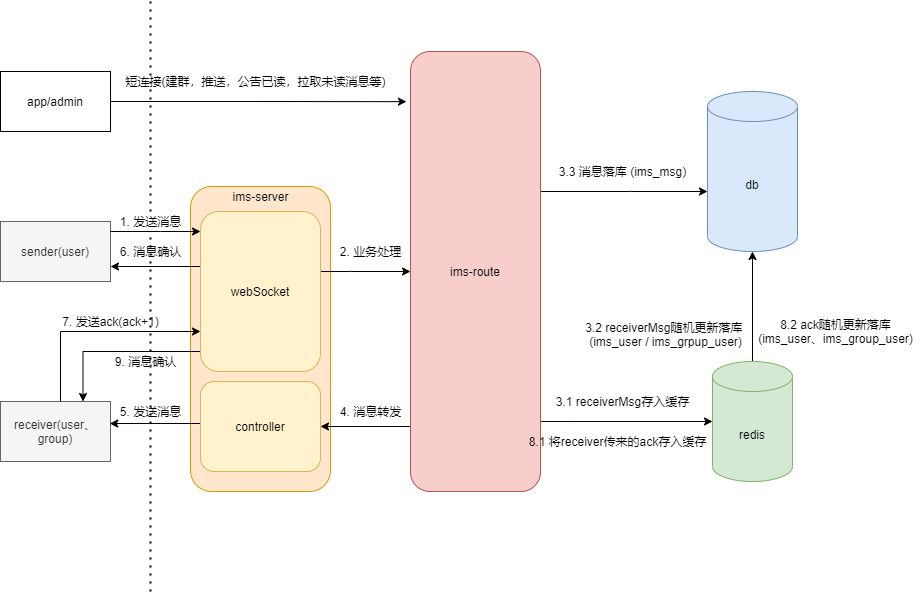

The diagram above was exported from draw.io. Its source (the exported page's mxGraphModel, read from the mxfile embedded in the PNG):
<mxGraphModel dx="1024" dy="1801" grid="1" gridSize="10" guides="1" tooltips="1" connect="1" arrows="1" fold="1" page="1" pageScale="1" pageWidth="827" pageHeight="1169" math="0" shadow="0">
  <root>
    <mxCell id="0" />
    <mxCell id="1" parent="0" />
    <mxCell id="juIIKvzVCvpRPZ1HGsJy-1" value="sender(user)" style="rounded=0;whiteSpace=wrap;html=1;fillColor=#f5f5f5;strokeColor=#666666;fontColor=#333333;" parent="1" vertex="1">
      <mxGeometry x="30" y="180" width="110" height="60" as="geometry" />
    </mxCell>
    <mxCell id="juIIKvzVCvpRPZ1HGsJy-2" value="receiver(user、group)" style="rounded=0;whiteSpace=wrap;html=1;fillColor=#f5f5f5;strokeColor=#666666;fontColor=#333333;" parent="1" vertex="1">
      <mxGeometry x="30" y="360" width="110" height="60" as="geometry" />
    </mxCell>
    <mxCell id="juIIKvzVCvpRPZ1HGsJy-3" value="" style="endArrow=none;dashed=1;html=1;dashPattern=1 3;strokeWidth=2;" parent="1" source="juIIKvzVCvpRPZ1HGsJy-25" edge="1">
      <mxGeometry width="50" height="50" relative="1" as="geometry">
        <mxPoint x="180" y="490" as="sourcePoint" />
        <mxPoint x="180" y="-40" as="targetPoint" />
      </mxGeometry>
    </mxCell>
    <mxCell id="juIIKvzVCvpRPZ1HGsJy-4" value="ims-server" style="rounded=1;whiteSpace=wrap;html=1;fillColor=#ffe6cc;strokeColor=#d79b00;" parent="1" vertex="1">
      <mxGeometry x="220" y="145" width="140" height="305" as="geometry" />
    </mxCell>
    <mxCell id="juIIKvzVCvpRPZ1HGsJy-19" style="edgeStyle=orthogonalEdgeStyle;rounded=0;orthogonalLoop=1;jettySize=auto;html=1;exitX=0;exitY=0.75;exitDx=0;exitDy=0;entryX=1;entryY=0.75;entryDx=0;entryDy=0;" parent="1" source="juIIKvzVCvpRPZ1HGsJy-5" target="juIIKvzVCvpRPZ1HGsJy-1" edge="1">
      <mxGeometry relative="1" as="geometry">
        <Array as="points">
          <mxPoint x="230" y="225" />
        </Array>
      </mxGeometry>
    </mxCell>
    <mxCell id="juIIKvzVCvpRPZ1HGsJy-51" style="edgeStyle=orthogonalEdgeStyle;rounded=0;orthogonalLoop=1;jettySize=auto;html=1;entryX=0;entryY=0.5;entryDx=0;entryDy=0;" parent="1" source="juIIKvzVCvpRPZ1HGsJy-5" target="juIIKvzVCvpRPZ1HGsJy-11" edge="1">
      <mxGeometry relative="1" as="geometry">
        <Array as="points">
          <mxPoint x="380" y="230" />
          <mxPoint x="380" y="230" />
        </Array>
      </mxGeometry>
    </mxCell>
    <mxCell id="juIIKvzVCvpRPZ1HGsJy-54" style="edgeStyle=orthogonalEdgeStyle;rounded=0;orthogonalLoop=1;jettySize=auto;html=1;entryX=0.75;entryY=0;entryDx=0;entryDy=0;" parent="1" source="juIIKvzVCvpRPZ1HGsJy-5" target="juIIKvzVCvpRPZ1HGsJy-2" edge="1">
      <mxGeometry relative="1" as="geometry">
        <Array as="points">
          <mxPoint x="113" y="310" />
        </Array>
      </mxGeometry>
    </mxCell>
    <mxCell id="juIIKvzVCvpRPZ1HGsJy-5" value="webSocket" style="rounded=1;whiteSpace=wrap;html=1;fillColor=#fff2cc;strokeColor=#d6b656;" parent="1" vertex="1">
      <mxGeometry x="230" y="170" width="120" height="160" as="geometry" />
    </mxCell>
    <mxCell id="juIIKvzVCvpRPZ1HGsJy-22" style="edgeStyle=orthogonalEdgeStyle;rounded=0;orthogonalLoop=1;jettySize=auto;html=1;exitX=0;exitY=0.25;exitDx=0;exitDy=0;entryX=0.993;entryY=0.367;entryDx=0;entryDy=0;entryPerimeter=0;" parent="1" source="juIIKvzVCvpRPZ1HGsJy-6" target="juIIKvzVCvpRPZ1HGsJy-2" edge="1">
      <mxGeometry relative="1" as="geometry">
        <Array as="points">
          <mxPoint x="230" y="382" />
        </Array>
      </mxGeometry>
    </mxCell>
    <mxCell id="juIIKvzVCvpRPZ1HGsJy-6" value="controller" style="rounded=1;whiteSpace=wrap;html=1;fillColor=#fff2cc;strokeColor=#d6b656;" parent="1" vertex="1">
      <mxGeometry x="230" y="340" width="120" height="90" as="geometry" />
    </mxCell>
    <mxCell id="juIIKvzVCvpRPZ1HGsJy-8" style="edgeStyle=orthogonalEdgeStyle;rounded=0;orthogonalLoop=1;jettySize=auto;html=1;" parent="1" source="juIIKvzVCvpRPZ1HGsJy-1" target="juIIKvzVCvpRPZ1HGsJy-5" edge="1">
      <mxGeometry relative="1" as="geometry">
        <Array as="points">
          <mxPoint x="190" y="190" />
          <mxPoint x="190" y="190" />
        </Array>
      </mxGeometry>
    </mxCell>
    <mxCell id="juIIKvzVCvpRPZ1HGsJy-20" style="edgeStyle=orthogonalEdgeStyle;rounded=0;orthogonalLoop=1;jettySize=auto;html=1;exitX=0;exitY=0.75;exitDx=0;exitDy=0;entryX=1;entryY=0.5;entryDx=0;entryDy=0;" parent="1" source="juIIKvzVCvpRPZ1HGsJy-11" target="juIIKvzVCvpRPZ1HGsJy-6" edge="1">
      <mxGeometry relative="1" as="geometry">
        <Array as="points">
          <mxPoint x="440" y="385" />
        </Array>
      </mxGeometry>
    </mxCell>
    <mxCell id="juIIKvzVCvpRPZ1HGsJy-46" style="edgeStyle=orthogonalEdgeStyle;rounded=0;orthogonalLoop=1;jettySize=auto;html=1;" parent="1" source="juIIKvzVCvpRPZ1HGsJy-11" target="juIIKvzVCvpRPZ1HGsJy-13" edge="1">
      <mxGeometry relative="1" as="geometry">
        <Array as="points">
          <mxPoint x="660" y="150" />
          <mxPoint x="660" y="150" />
        </Array>
      </mxGeometry>
    </mxCell>
    <mxCell id="juIIKvzVCvpRPZ1HGsJy-53" style="edgeStyle=orthogonalEdgeStyle;rounded=0;orthogonalLoop=1;jettySize=auto;html=1;entryX=0;entryY=0.5;entryDx=0;entryDy=0;entryPerimeter=0;" parent="1" source="juIIKvzVCvpRPZ1HGsJy-11" target="juIIKvzVCvpRPZ1HGsJy-33" edge="1">
      <mxGeometry relative="1" as="geometry">
        <Array as="points">
          <mxPoint x="600" y="380" />
          <mxPoint x="600" y="380" />
        </Array>
      </mxGeometry>
    </mxCell>
    <mxCell id="juIIKvzVCvpRPZ1HGsJy-11" value="ims-route" style="rounded=1;whiteSpace=wrap;html=1;fillColor=#f8cecc;strokeColor=#b85450;" parent="1" vertex="1">
      <mxGeometry x="440" y="10" width="130" height="440" as="geometry" />
    </mxCell>
    <mxCell id="juIIKvzVCvpRPZ1HGsJy-13" value="db" style="shape=cylinder3;whiteSpace=wrap;html=1;boundedLbl=1;backgroundOutline=1;size=15;fillColor=#dae8fc;strokeColor=#6c8ebf;" parent="1" vertex="1">
      <mxGeometry x="737" y="50" width="90" height="160" as="geometry" />
    </mxCell>
    <mxCell id="juIIKvzVCvpRPZ1HGsJy-25" value="1. 发送消息" style="text;html=1;align=center;verticalAlign=middle;resizable=0;points=[];autosize=1;" parent="1" vertex="1">
      <mxGeometry x="140" y="170" width="80" height="20" as="geometry" />
    </mxCell>
    <mxCell id="juIIKvzVCvpRPZ1HGsJy-26" value="" style="endArrow=none;dashed=1;html=1;dashPattern=1 3;strokeWidth=2;" parent="1" target="juIIKvzVCvpRPZ1HGsJy-25" edge="1">
      <mxGeometry width="50" height="50" relative="1" as="geometry">
        <mxPoint x="180" y="550" as="sourcePoint" />
        <mxPoint x="180" y="100" as="targetPoint" />
      </mxGeometry>
    </mxCell>
    <mxCell id="juIIKvzVCvpRPZ1HGsJy-27" value="2. 业务处理" style="text;html=1;align=center;verticalAlign=middle;resizable=0;points=[];autosize=1;" parent="1" vertex="1">
      <mxGeometry x="360" y="200" width="80" height="20" as="geometry" />
    </mxCell>
    <mxCell id="juIIKvzVCvpRPZ1HGsJy-28" value="6. 消息确认" style="text;html=1;align=center;verticalAlign=middle;resizable=0;points=[];autosize=1;" parent="1" vertex="1">
      <mxGeometry x="140" y="200" width="80" height="20" as="geometry" />
    </mxCell>
    <mxCell id="juIIKvzVCvpRPZ1HGsJy-29" value="3.3 消息落库 (ims_msg)" style="text;html=1;align=center;verticalAlign=middle;resizable=0;points=[];autosize=1;" parent="1" vertex="1">
      <mxGeometry x="582" y="120" width="140" height="20" as="geometry" />
    </mxCell>
    <mxCell id="juIIKvzVCvpRPZ1HGsJy-30" value="4. 消息转发" style="text;html=1;align=center;verticalAlign=middle;resizable=0;points=[];autosize=1;" parent="1" vertex="1">
      <mxGeometry x="360" y="360" width="80" height="20" as="geometry" />
    </mxCell>
    <mxCell id="juIIKvzVCvpRPZ1HGsJy-31" value="5. 发送消息" style="text;html=1;align=center;verticalAlign=middle;resizable=0;points=[];autosize=1;" parent="1" vertex="1">
      <mxGeometry x="140" y="360" width="80" height="20" as="geometry" />
    </mxCell>
    <mxCell id="juIIKvzVCvpRPZ1HGsJy-32" value="7. 发送ack(ack+1)" style="text;html=1;align=center;verticalAlign=middle;resizable=0;points=[];autosize=1;" parent="1" vertex="1">
      <mxGeometry x="85" y="270" width="110" height="20" as="geometry" />
    </mxCell>
    <mxCell id="juIIKvzVCvpRPZ1HGsJy-37" style="edgeStyle=orthogonalEdgeStyle;rounded=0;orthogonalLoop=1;jettySize=auto;html=1;entryX=0.5;entryY=1;entryDx=0;entryDy=0;entryPerimeter=0;" parent="1" source="juIIKvzVCvpRPZ1HGsJy-33" target="juIIKvzVCvpRPZ1HGsJy-13" edge="1">
      <mxGeometry relative="1" as="geometry" />
    </mxCell>
    <mxCell id="juIIKvzVCvpRPZ1HGsJy-33" value="redis" style="shape=cylinder3;whiteSpace=wrap;html=1;boundedLbl=1;backgroundOutline=1;size=15;fillColor=#d5e8d4;strokeColor=#82b366;" parent="1" vertex="1">
      <mxGeometry x="742" y="320" width="80" height="120" as="geometry" />
    </mxCell>
    <mxCell id="juIIKvzVCvpRPZ1HGsJy-36" value="8.1 将receiver传来的ack存入缓存" style="text;html=1;align=center;verticalAlign=middle;resizable=0;points=[];autosize=1;" parent="1" vertex="1">
      <mxGeometry x="552" y="390" width="190" height="20" as="geometry" />
    </mxCell>
    <mxCell id="juIIKvzVCvpRPZ1HGsJy-38" value="8.2 ack随机更新落库&lt;br&gt;(ims_user、ims_group_user)" style="text;html=1;align=center;verticalAlign=middle;resizable=0;points=[];autosize=1;" parent="1" vertex="1">
      <mxGeometry x="780" y="275" width="170" height="30" as="geometry" />
    </mxCell>
    <mxCell id="juIIKvzVCvpRPZ1HGsJy-39" value="3.2 receiverMsg随机更新落库 &lt;br&gt;(ims_user / ims_grpup_user)" style="text;html=1;align=center;verticalAlign=middle;resizable=0;points=[];autosize=1;" parent="1" vertex="1">
      <mxGeometry x="610" y="277.5" width="170" height="30" as="geometry" />
    </mxCell>
    <mxCell id="juIIKvzVCvpRPZ1HGsJy-43" style="edgeStyle=orthogonalEdgeStyle;rounded=0;orthogonalLoop=1;jettySize=auto;html=1;entryX=-0.031;entryY=0.114;entryDx=0;entryDy=0;entryPerimeter=0;" parent="1" source="juIIKvzVCvpRPZ1HGsJy-41" target="juIIKvzVCvpRPZ1HGsJy-11" edge="1">
      <mxGeometry relative="1" as="geometry" />
    </mxCell>
    <mxCell id="juIIKvzVCvpRPZ1HGsJy-41" value="app/admin" style="rounded=0;whiteSpace=wrap;html=1;" parent="1" vertex="1">
      <mxGeometry x="30" y="30" width="110" height="60" as="geometry" />
    </mxCell>
    <mxCell id="juIIKvzVCvpRPZ1HGsJy-44" value="短连接(建群，推送，公告已读，拉取未读消息等)" style="text;html=1;align=center;verticalAlign=middle;resizable=0;points=[];autosize=1;" parent="1" vertex="1">
      <mxGeometry x="145" y="30" width="280" height="20" as="geometry" />
    </mxCell>
    <mxCell id="juIIKvzVCvpRPZ1HGsJy-49" value="3.1 receiverMsg存入缓存" style="text;html=1;align=center;verticalAlign=middle;resizable=0;points=[];autosize=1;" parent="1" vertex="1">
      <mxGeometry x="577" y="350" width="150" height="20" as="geometry" />
    </mxCell>
    <mxCell id="juIIKvzVCvpRPZ1HGsJy-52" style="edgeStyle=orthogonalEdgeStyle;rounded=0;orthogonalLoop=1;jettySize=auto;html=1;entryX=0;entryY=0.75;entryDx=0;entryDy=0;" parent="1" source="juIIKvzVCvpRPZ1HGsJy-2" target="juIIKvzVCvpRPZ1HGsJy-5" edge="1">
      <mxGeometry relative="1" as="geometry">
        <Array as="points">
          <mxPoint x="90" y="290" />
        </Array>
      </mxGeometry>
    </mxCell>
    <mxCell id="juIIKvzVCvpRPZ1HGsJy-55" value="9. 消息确认" style="text;html=1;align=center;verticalAlign=middle;resizable=0;points=[];autosize=1;" parent="1" vertex="1">
      <mxGeometry x="135" y="310" width="80" height="20" as="geometry" />
    </mxCell>
    <mxCell id="juIIKvzVCvpRPZ1HGsJy-59" value="ims-server" style="text;html=1;align=center;verticalAlign=middle;resizable=0;points=[];autosize=1;" parent="1" vertex="1">
      <mxGeometry x="255" y="145" width="70" height="20" as="geometry" />
    </mxCell>
  </root>
</mxGraphModel>